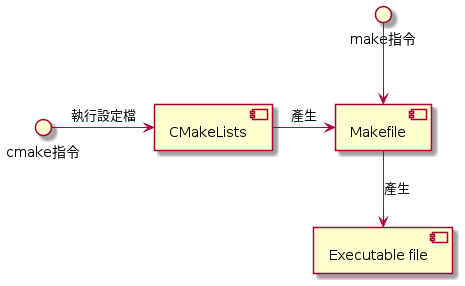

The diagram above was rendered by PlantUML. Its source (embedded in the PNG):
@startuml

cmake指令 -> [CMakeLists]: 執行設定檔
[CMakeLists] -right-> [Makefile]: 產生
make指令 -down-> [Makefile]
[Makefile] -down-> [Executable file]:產生

@enduml